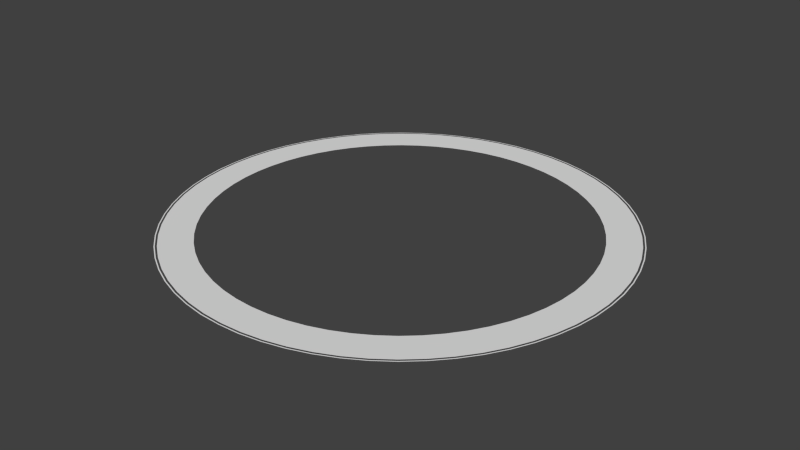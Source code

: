# Source: sunRadiiFade_MO.blend  (saved by Blender 2.64.0; exported with 4.5.12 LTS)
import bpy
from mathutils import Matrix  # noqa: F401  (used for matrix-valued properties, if any)

bpy.ops.wm.read_factory_settings(use_empty=True)
scene = bpy.context.scene
scene.name = 'Scene'

# ---- collections
col_collection_1 = bpy.data.collections.new('Collection 1'); scene.collection.children.link(col_collection_1)

# ---- world
world_world = bpy.data.worlds.new('World'); scene.world = world_world
world_world.color = (0.05088, 0.05088, 0.05088)
world_world.use_sun_shadow = False
world_world.sun_shadow_jitter_overblur = 0.0
world_world.cycles.sampling_method = 'MANUAL'
world_world.cycles.sample_map_resolution = 256

# ---- meshes
me_circle = bpy.data.meshes.new('Circle')
me_circle.from_pydata([(0.6313, 0.7693, 0.0), (0.4691, -0.8777, 0.0), (-0.9904, -0.09755, 0.0), (-0.6313, 0.7693, 0.0), (0.4691, 0.8777, 0.0), (0.6313, -0.7693, 0.0), (-0.2889, -0.9523, 0.0), (-0.9523, -0.2889, 0.0), (0.7693, -0.6313, 0.0), (-0.8777, -0.4691, 0.0), (0.09755, -0.9904, 0.0), (-0.9523, 0.2889, 0.0), (-0.2889, 0.9523, 0.0), (0.6397, -0.7795, -1.535e-07), (1.004, 0.09884, 1.143e-07), (-1.004, -0.09884, -1.143e-07), (-0.4753, -0.8893, -2.805e-07), (0.6397, 0.7795, 2.654e-07), (-0.4753, 0.8893, 1.974e-07), (-1.004, 0.09884, -6.117e-08), (0.2927, -0.9649, -2.337e-07), (0.7795, 0.6397, 2.4e-07), (-0.2927, 0.9649, 2.337e-07), (-0.9649, 0.2927, -5.701e-09), (-0.7795, -0.6397, -2.4e-07), (0.8893, -0.4753, -4.999e-08), (0.8893, 0.4753, 2.055e-07), (-0.8893, 0.4753, 4.999e-08), (-0.8893, -0.4753, -2.055e-07), (-0.09884, -1.004, -2.783e-07), (0.9649, 0.2927, 1.63e-07), (-0.09755, 0.9904, 0.0), (-0.4691, 0.8777, 0.0), (-0.7693, 0.6313, 0.0), (-0.8777, 0.4691, 0.0), (-0.9904, 0.09755, 0.0), (-0.7693, -0.6313, 0.0), (-0.6313, -0.7693, 0.0), (-0.4691, -0.8777, 0.0), (-0.09754, -0.9904, 0.0), (0.2889, -0.9523, 0.0), (0.8777, -0.4691, 0.0), (0.9523, -0.2889, 0.0), (0.9904, -0.09754, 0.0), (0.9904, 0.09755, 0.0), (0.9523, 0.2889, 0.0), (0.8777, 0.4691, 0.0), (0.7693, 0.6313, 0.0), (0.2889, 0.9523, 0.0), (0.09754, 0.9904, 0.0), (-0.08318, 0.8445, 0.0), (-0.2463, 0.8121, 0.0), (-0.4, 0.7484, 0.0), (-0.5384, 0.656, 0.0), (-0.656, 0.5384, 0.0), (-0.7484, 0.4, 0.0), (-0.8121, 0.2463, 0.0), (-0.8445, 0.08318, 0.0), (-0.8445, -0.08318, 0.0), (-0.8121, -0.2463, 0.0), (-0.7484, -0.4, 0.0), (-0.656, -0.5384, 0.0), (-0.5384, -0.656, 0.0), (-0.4, -0.7484, 0.0), (-0.2463, -0.8121, 0.0), (-0.08318, -0.8445, 0.0), (0.08318, -0.8445, 0.0), (0.2463, -0.8121, 0.0), (0.4, -0.7484, 0.0), (0.5384, -0.656, 0.0), (0.656, -0.5384, 0.0), (0.7484, -0.4, 0.0), (0.8121, -0.2463, 0.0), (0.8445, -0.08318, 0.0), (0.8445, 0.08318, 0.0), (0.8121, 0.2463, 0.0), (0.7484, 0.4, 0.0), (0.656, 0.5384, 0.0), (0.5384, 0.656, 0.0), (0.4, 0.7484, 0.0), (0.2463, 0.8121, 0.0), (0.08318, 0.8445, 0.0), (0.3808, -0.9194, 0.0), (-0.3808, 0.9194, 0.0), (0.7037, 0.7037, 0.0), (0.5529, 0.8275, 0.0), (0.9761, -0.1942, 0.0), (-0.3808, -0.9194, 0.0), (0.8275, -0.5529, 0.0), (-0.9194, 0.3808, 0.0), (-0.1942, 0.9761, 0.0), (0.8275, 0.5529, 0.0), (0.09884, 1.004, 2.783e-07), (0.2927, 0.9649, 2.849e-07), (0.4753, 0.8893, 2.805e-07), (1.004, -0.09884, 6.117e-08), (0.9649, -0.2927, 5.701e-09), (0.7795, -0.6397, -1.038e-07), (0.4753, -0.8893, -1.974e-07), (0.09884, -1.004, -2.61e-07), (-0.2927, -0.9649, -2.849e-07), (-0.6397, -0.7795, -2.654e-07), (-0.9649, -0.2927, -1.63e-07), (-0.7795, 0.6397, 1.038e-07), (-0.6397, 0.7795, 1.535e-07), (-0.09884, 1.004, 2.61e-07), (0.09834, 0.9985, 2.769e-07), (0.2912, 0.9601, 2.835e-07), (0.4729, 0.8848, 2.791e-07), (0.6365, 0.7755, 2.64e-07), (0.7755, 0.6365, 2.388e-07), (0.8848, 0.4729, 2.044e-07), (0.9601, 0.2912, 1.622e-07), (0.9985, 0.09834, 1.137e-07), (0.9985, -0.09834, 6.086e-08), (0.9601, -0.2912, 5.672e-09), (0.8848, -0.4729, -4.974e-08), (0.7755, -0.6365, -1.032e-07), (0.6365, -0.7755, -1.528e-07), (0.4729, -0.8848, -1.964e-07), (0.2912, -0.9601, -2.325e-07), (0.09834, -0.9985, -2.597e-07), (-0.09834, -0.9985, -2.769e-07), (-0.2912, -0.9601, -2.835e-07), (-0.4729, -0.8848, -2.791e-07), (-0.6365, -0.7755, -2.64e-07), (-0.7755, -0.6365, -2.388e-07), (-0.8848, -0.4729, -2.044e-07), (-0.9601, -0.2912, -1.622e-07), (-0.9985, -0.09834, -1.137e-07), (-0.9985, 0.09834, -6.086e-08), (-0.9601, 0.2912, -5.672e-09), (-0.8848, 0.4729, 4.974e-08), (-0.7755, 0.6365, 1.032e-07), (-0.6365, 0.7756, 1.528e-07), (-0.4729, 0.8848, 1.964e-07), (-0.2912, 0.9601, 2.325e-07), (-0.09834, 0.9985, 2.597e-07), (-0.3859, -0.9316, -2.841e-07), (0.713, -0.713, -1.293e-07), (0.5602, -0.8384, -1.763e-07), (0.3859, 0.9316, 2.841e-07), (-0.713, 0.713, 1.293e-07), (-1.008, 9.655e-07, -8.816e-08), (-0.5602, -0.8384, -2.743e-07), (0.3859, -0.9316, -2.166e-07), (0.713, 0.713, 2.539e-07), (0.1967, -0.989, -2.486e-07), (0.8384, 0.5602, 2.238e-07), (-0.1967, 0.989, 2.486e-07), (0.9316, 0.3859, 1.851e-07), (5.109e-09, 1.008, 2.71e-07), (0.1967, 0.989, 2.83e-07), (-0.8384, 0.5602, 7.724e-08), (-1.881e-07, 0.9952, 0.0), (-0.5529, 0.8275, 0.0), (-0.7037, 0.7037, 0.0), (-0.8275, 0.5529, 0.0), (-0.9761, 0.1942, 0.0), (-0.9952, 7.525e-08, 0.0), (-0.9761, -0.1942, 0.0), (-0.9194, -0.3808, 0.0), (-0.8275, -0.5529, 0.0), (-0.7037, -0.7037, 0.0), (-0.5529, -0.8275, 0.0), (-0.1942, -0.9761, 0.0), (3.245e-07, -0.9952, 0.0), (0.1942, -0.9761, 0.0), (0.5529, -0.8275, 0.0), (0.7037, -0.7037, 0.0), (0.9194, -0.3808, 0.0), (0.9952, 9.608e-07, 0.0), (0.9761, 0.1942, 0.0), (0.9194, 0.3808, 0.0), (0.3808, 0.9194, 0.0), (0.1942, 0.9761, 0.0), (-1.789e-07, 0.8486, 0.0), (-0.1656, 0.8323, 0.0), (-0.3248, 0.784, 0.0), (-0.4715, 0.7056, 0.0), (-0.6001, 0.6001, 0.0), (-0.7056, 0.4715, 0.0), (-0.784, 0.3248, 0.0), (-0.8323, 0.1656, 0.0), (-0.8486, 1.058e-07, 0.0), (-0.8323, -0.1656, 0.0), (-0.784, -0.3248, 0.0), (-0.7056, -0.4715, 0.0), (-0.6001, -0.6001, 0.0), (-0.4715, -0.7056, 0.0), (-0.3248, -0.784, 0.0), (-0.1656, -0.8323, 0.0), (2.586e-07, -0.8486, 0.0), (0.1656, -0.8323, 0.0), (0.3248, -0.784, 0.0), (0.4715, -0.7056, 0.0), (0.6001, -0.6001, 0.0), (0.7056, -0.4715, 0.0), (0.784, -0.3248, 0.0), (0.8323, -0.1656, 0.0), (0.8486, 8.614e-07, 0.0), (0.8323, 0.1656, 0.0), (0.784, 0.3248, 0.0), (0.7056, 0.4715, 0.0), (0.6001, 0.6001, 0.0), (0.4715, 0.7056, 0.0), (0.3248, 0.784, 0.0), (0.1656, 0.8323, 0.0), (0.5602, 0.8384, 2.743e-07), (0.989, 0.1967, 1.393e-07), (1.008, 6.774e-08, 8.816e-08), (0.989, -0.1967, 3.36e-08), (0.9316, -0.3859, -2.225e-08), (0.8384, -0.5602, -7.724e-08), (-5.11e-07, -1.008, -2.71e-07), (-0.1967, -0.989, -2.83e-07), (-0.713, -0.713, -2.539e-07), (-0.8384, -0.5602, -2.238e-07), (-0.9316, -0.3859, -1.851e-07), (-0.989, -0.1967, -1.393e-07), (-0.989, 0.1967, -3.36e-08), (-0.9316, 0.3859, 2.225e-08), (-0.5602, 0.8384, 1.763e-07), (-0.3859, 0.9316, 2.166e-07), (1.581e-08, 1.003, 2.696e-07), (0.1957, 0.984, 2.815e-07), (0.3839, 0.9269, 2.826e-07), (0.5574, 0.8342, 2.729e-07), (0.7094, 0.7094, 2.527e-07), (0.8342, 0.5574, 2.227e-07), (0.9269, 0.3839, 1.842e-07), (0.984, 0.1957, 1.386e-07), (1.003, 7.133e-08, 8.771e-08), (0.984, -0.1957, 3.343e-08), (0.9269, -0.3839, -2.214e-08), (0.8342, -0.5574, -7.685e-08), (0.7094, -0.7094, -1.286e-07), (0.5574, -0.8342, -1.754e-07), (0.3839, -0.9269, -2.155e-07), (0.1957, -0.984, -2.473e-07), (-4.999e-07, -1.003, -2.696e-07), (-0.1957, -0.984, -2.815e-07), (-0.3839, -0.9269, -2.826e-07), (-0.5574, -0.8342, -2.729e-07), (-0.7094, -0.7094, -2.527e-07), (-0.8342, -0.5574, -2.227e-07), (-0.9269, -0.3839, -1.842e-07), (-0.984, -0.1957, -1.386e-07), (-1.003, 9.642e-07, -8.771e-08), (-0.984, 0.1957, -3.343e-08), (-0.9269, 0.3839, 2.214e-08), (-0.8342, 0.5574, 7.685e-08), (-0.7094, 0.7094, 1.286e-07), (-0.5574, 0.8342, 1.754e-07), (-0.3839, 0.9269, 2.155e-07), (-0.1957, 0.984, 2.473e-07)], [], [(23, 131, 249, 220), (98, 145, 238, 119), (14, 210, 232, 113), (103, 142, 252, 133), (92, 152, 225, 106), (19, 220, 249, 130), (22, 136, 254, 223), (104, 134, 252, 142), (0, 85, 205, 78), (0, 78, 204, 84), (23, 221, 250, 131), (15, 129, 247, 219), (1, 68, 194, 82), (100, 123, 241, 215), (93, 141, 226, 107), (18, 223, 254, 135), (25, 213, 235, 116), (4, 79, 205, 85), (100, 138, 242, 123), (30, 209, 231, 112), (17, 109, 227, 208), (99, 121, 239, 147), (96, 115, 233, 211), (6, 64, 190, 87), (27, 132, 250, 221), (97, 139, 236, 117), (95, 211, 233, 114), (24, 126, 244, 216), (97, 117, 235, 213), (99, 214, 240, 121), (95, 114, 232, 210), (8, 88, 197, 70), (96, 212, 234, 115), (105, 151, 224, 137), (102, 128, 246, 218), (104, 222, 253, 134), (101, 216, 244, 125), (92, 106, 224, 151), (103, 133, 251, 153), (101, 125, 243, 144), (105, 137, 255, 149), (102, 219, 247, 128), (94, 108, 226, 141), (29, 122, 240, 214), (18, 135, 253, 222), (25, 116, 234, 212), (93, 107, 225, 152), (14, 113, 231, 209), (94, 208, 227, 108), (11, 56, 182, 89), (29, 215, 241, 122), (12, 83, 178, 51), (12, 51, 177, 90), (24, 217, 245, 126), (98, 119, 237, 140), (13, 140, 237, 118), (13, 118, 236, 139), (15, 143, 248, 129), (16, 144, 243, 124), (16, 124, 242, 138), (17, 146, 228, 109), (19, 130, 248, 143), (20, 147, 239, 120), (20, 120, 238, 145), (21, 148, 229, 110), (21, 110, 228, 146), (22, 149, 255, 136), (26, 150, 230, 111), (26, 111, 229, 148), (27, 153, 251, 132), (30, 112, 230, 150), (46, 91, 203, 76), (48, 80, 206, 174), (9, 60, 186, 161), (5, 69, 195, 168), (36, 61, 187, 162), (32, 52, 178, 83), (2, 160, 185, 58), (48, 175, 207, 80), (6, 165, 191, 64), (34, 89, 182, 55), (11, 158, 183, 56), (43, 171, 200, 73), (28, 218, 246, 127), (3, 53, 179, 155), (37, 164, 189, 62), (45, 75, 201, 172), (3, 156, 180, 53), (40, 67, 193, 167), (45, 173, 202, 75), (49, 154, 176, 81), (4, 174, 206, 79), (37, 62, 188, 163), (8, 70, 196, 169), (41, 170, 198, 71), (46, 76, 202, 173), (1, 168, 195, 68), (43, 73, 199, 86), (35, 159, 184, 57), (44, 172, 201, 74), (39, 166, 192, 65), (28, 127, 245, 217), (41, 71, 197, 88), (38, 87, 190, 63), (47, 77, 203, 91), (31, 90, 177, 50), (7, 59, 185, 160), (47, 84, 204, 77), (34, 55, 181, 157), (7, 161, 186, 59), (10, 167, 193, 66), (38, 63, 189, 164), (42, 86, 199, 72), (31, 50, 176, 154), (33, 157, 181, 54), (40, 82, 194, 67), (2, 58, 184, 159), (42, 72, 198, 170), (49, 81, 207, 175), (33, 54, 180, 156), (9, 162, 187, 60), (5, 169, 196, 69), (36, 163, 188, 61), (32, 155, 179, 52), (39, 65, 191, 165), (44, 74, 200, 171), (10, 66, 192, 166), (35, 57, 183, 158)])
_uv = me_circle.uv_layers.new(name='UVMap')
_uv.uv.foreach_set('vector', [1.193, 0.9175, 1.183, 0.9114, 1.22, 0.8424, 1.231, 0.8474, 0.3028, -0.2837, 0.3807, -0.2992, 0.3825, -0.2875, 0.3057, -0.2722, -0.3011, 0.3825, -0.2856, 0.3046, -0.2741, 0.3075, -0.2894, 0.3843, 0.9814, 1.151, 0.9153, 1.196, 0.9092, 1.185, 0.9743, 1.142, 0.2267, 1.263, 0.1533, 1.233, 0.1584, 1.222, 0.2306, 1.252, 1.261, 0.7741, 1.231, 0.8474, 1.22, 0.8424, 1.25, 0.7701, 0.539, 1.31, 0.5384, 1.298, 0.6163, 1.29, 0.618, 1.302, 0.8453, 1.233, 0.8402, 1.222, 0.9092, 1.185, 0.9153, 1.196, 0.9182, 0.7508, 0.8916, 0.7907, 0.8338, 0.7478, 0.8565, 0.7138, 0.9182, 0.7508, 0.8565, 0.7138, 0.8758, 0.6777, 0.9409, 0.7085, 1.193, 0.9175, 1.149, 0.9835, 1.14, 0.9764, 1.183, 0.9114, 1.3, 0.6202, 1.288, 0.6184, 1.296, 0.5406, 1.308, 0.5411, 0.5707, 0.01587, 0.5602, 0.08709, 0.5194, 0.08307, 0.523, 0.01116, 0.9155, -0.1927, 0.9094, -0.1826, 0.8404, -0.2195, 0.8455, -0.2302, 0.08324, 1.195, 0.01721, 1.151, 0.02428, 1.142, 0.08934, 1.185, 0.6959, 1.286, 0.618, 1.302, 0.6163, 1.29, 0.693, 1.275, -0.1002, -0.04219, -0.04405, -0.09834, -0.03608, -0.08955, -0.09141, -0.03422, 0.8611, 0.8278, 0.8078, 0.7795, 0.8338, 0.7478, 0.8916, 0.7907, 0.9155, -0.1927, 0.9815, -0.1486, 0.9745, -0.1391, 0.9094, -0.1826, -0.3089, 0.541, -0.3089, 0.4615, -0.2971, 0.4621, -0.2971, 0.5404, -0.1507, 0.9833, -0.1412, 0.9763, -0.09154, 1.037, -0.1003, 1.045, 0.6182, -0.2992, 0.6165, -0.2874, 0.5386, -0.2951, 0.5392, -0.307, -0.1947, 0.08522, -0.1845, 0.09133, -0.2214, 0.1603, -0.2322, 0.1553, 0.2078, 0.1068, 0.2506, 0.1646, 0.219, 0.1905, 0.1707, 0.1372, 1.099, 1.045, 1.09, 1.037, 1.14, 0.9764, 1.149, 0.9835, 0.01736, -0.1487, 0.08339, -0.1928, 0.08949, -0.1827, 0.02443, -0.1392, -0.2626, 0.2286, -0.2322, 0.1553, -0.2214, 0.1603, -0.2514, 0.2326, 1.231, 0.1554, 1.22, 0.1605, 1.183, 0.09146, 1.194, 0.08536, 0.01736, -0.1487, 0.02443, -0.1392, -0.03608, -0.08955, -0.04405, -0.09834, 0.6182, -0.2992, 0.6961, -0.2837, 0.6932, -0.2722, 0.6165, -0.2874, -0.2626, 0.2286, -0.2514, 0.2326, -0.2741, 0.3075, -0.2856, 0.3046, 0.7503, 0.08015, 0.7902, 0.1068, 0.7473, 0.1646, 0.7133, 0.1419, -0.1947, 0.08522, -0.1506, 0.01919, -0.1411, 0.02626, -0.1845, 0.09133, 0.3805, 1.302, 0.3026, 1.286, 0.3055, 1.275, 0.3823, 1.29, 1.308, 0.4617, 1.296, 0.4623, 1.288, 0.3844, 1.3, 0.3827, 0.8453, 1.233, 0.7719, 1.263, 0.7679, 1.252, 0.8402, 1.222, 1.149, 0.01933, 1.194, 0.08536, 1.183, 0.09146, 1.14, 0.0264, 0.2267, 1.263, 0.2306, 1.252, 0.3055, 1.275, 0.3026, 1.286, 0.9814, 1.151, 0.9743, 1.142, 1.035, 1.092, 1.043, 1.101, 1.149, 0.01933, 1.14, 0.0264, 1.09, -0.0341, 1.099, -0.04207, 0.3805, 1.302, 0.3823, 1.29, 0.4602, 1.298, 0.4596, 1.31, 1.308, 0.4617, 1.308, 0.5411, 1.296, 0.5406, 1.296, 0.4623, -0.04417, 1.101, -0.0362, 1.092, 0.02428, 1.142, 0.01721, 1.151, 0.7721, -0.2606, 0.7681, -0.2494, 0.6932, -0.2722, 0.6961, -0.2837, 0.6959, 1.286, 0.693, 1.275, 0.7679, 1.252, 0.7719, 1.263, -0.1002, -0.04219, -0.09141, -0.03422, -0.1411, 0.02626, -0.1506, 0.01919, 0.08324, 1.195, 0.08934, 1.185, 0.1584, 1.222, 0.1533, 1.233, -0.3011, 0.3825, -0.2894, 0.3843, -0.2971, 0.4621, -0.3089, 0.4615, -0.04417, 1.101, -0.1003, 1.045, -0.09154, 1.037, -0.0362, 1.092, 0.1062, 0.7907, 0.1641, 0.7478, 0.19, 0.7794, 0.1367, 0.8277, 0.7721, -0.2606, 0.8455, -0.2302, 0.8404, -0.2195, 0.7681, -0.2494, 0.5229, 0.9878, 0.4749, 0.9878, 0.4784, 0.9158, 0.5193, 0.9158, 0.5229, 0.9878, 0.5193, 0.9158, 0.5601, 0.9118, 0.5706, 0.9831, 1.231, 0.1554, 1.261, 0.2288, 1.25, 0.2328, 1.22, 0.1605, 0.3028, -0.2837, 0.3057, -0.2722, 0.2308, -0.2495, 0.2268, -0.2607, 0.1534, -0.2303, 0.2268, -0.2607, 0.2308, -0.2495, 0.1585, -0.2195, 0.1534, -0.2303, 0.1585, -0.2195, 0.08949, -0.1827, 0.08339, -0.1928, 1.3, 0.6202, 1.284, 0.6981, 1.273, 0.6952, 1.288, 0.6184, 1.043, -0.09823, 1.099, -0.04207, 1.09, -0.0341, 1.035, -0.08944, 1.043, -0.09823, 1.035, -0.08944, 0.9745, -0.1391, 0.9815, -0.1486, -0.1507, 0.9833, -0.1948, 0.9173, -0.1846, 0.9112, -0.1412, 0.9763, 1.261, 0.7741, 1.25, 0.7701, 1.273, 0.6952, 1.284, 0.6981, 0.4598, -0.307, 0.5392, -0.307, 0.5386, -0.2951, 0.4603, -0.2951, 0.4598, -0.307, 0.4603, -0.2951, 0.3825, -0.2875, 0.3807, -0.2992, -0.2322, 0.8473, -0.2626, 0.7739, -0.2515, 0.7699, -0.2215, 0.8422, -0.2322, 0.8473, -0.2215, 0.8422, -0.1846, 0.9112, -0.1948, 0.9173, 0.539, 1.31, 0.4596, 1.31, 0.4602, 1.298, 0.5384, 1.298, -0.2857, 0.6979, -0.3012, 0.62, -0.2894, 0.6183, -0.2742, 0.695, -0.2857, 0.6979, -0.2742, 0.695, -0.2515, 0.7699, -0.2626, 0.7739, 1.099, 1.045, 1.043, 1.101, 1.035, 1.092, 1.09, 1.037, -0.3089, 0.541, -0.2971, 0.5404, -0.2894, 0.6183, -0.3012, 0.62, 0.9825, 0.5712, 0.9732, 0.6183, 0.9033, 0.6008, 0.9113, 0.5607, 0.7901, 0.8922, 0.7472, 0.8343, 0.7789, 0.8084, 0.8272, 0.8617, 0.01535, 0.4277, 0.08657, 0.4382, 0.08255, 0.479, 0.01063, 0.4754, 0.6637, 0.03916, 0.6394, 0.107, 0.6003, 0.09507, 0.6178, 0.02523, 0.03865, 0.3347, 0.1064, 0.359, 0.09455, 0.3981, 0.02471, 0.3806, 0.4271, 0.9831, 0.4377, 0.9118, 0.4784, 0.9158, 0.4749, 0.9878, 0.02468, 0.6182, 0.01533, 0.5711, 0.08655, 0.5606, 0.09453, 0.6007, 0.7901, 0.8922, 0.7502, 0.9188, 0.7132, 0.8571, 0.7472, 0.8343, 0.2078, 0.1068, 0.2476, 0.0801, 0.2847, 0.1419, 0.2506, 0.1646, 0.1706, 0.8617, 0.1367, 0.8277, 0.19, 0.7794, 0.2189, 0.8083, 0.1062, 0.7907, 0.07957, 0.7508, 0.1413, 0.7137, 0.1641, 0.7478, 0.9409, 0.2905, 0.9593, 0.3348, 0.8915, 0.3591, 0.8758, 0.3213, 1.284, 0.3048, 1.3, 0.3827, 1.288, 0.3844, 1.273, 0.3077, 0.3342, 0.9598, 0.3584, 0.892, 0.3976, 0.9038, 0.3801, 0.9737, 0.07963, 0.2481, 0.1063, 0.2082, 0.1641, 0.2511, 0.1414, 0.2851, 0.9872, 0.4755, 0.9153, 0.479, 0.9113, 0.4383, 0.9826, 0.4278, 0.3342, 0.9598, 0.2899, 0.9414, 0.3207, 0.8763, 0.3584, 0.892, 0.475, 0.01116, 0.4785, 0.08307, 0.4378, 0.08707, 0.4273, 0.01585, 0.9872, 0.4755, 0.9872, 0.5235, 0.9153, 0.52, 0.9153, 0.479, 0.7079, 0.9414, 0.6636, 0.9598, 0.6393, 0.892, 0.6771, 0.8763, 0.8611, 0.8278, 0.8272, 0.8617, 0.7789, 0.8084, 0.8078, 0.7795, 0.07963, 0.2481, 0.1414, 0.2851, 0.1221, 0.3212, 0.05701, 0.2904, 0.7503, 0.08015, 0.7133, 0.1419, 0.6772, 0.1226, 0.708, 0.05752, 0.8273, 0.1372, 0.8612, 0.1712, 0.8079, 0.2195, 0.7789, 0.1906, 0.9825, 0.5712, 0.9113, 0.5607, 0.9153, 0.52, 0.9872, 0.5235, 0.5707, 0.01587, 0.6178, 0.02523, 0.6003, 0.09507, 0.5602, 0.08709, 0.9409, 0.2905, 0.8758, 0.3213, 0.8565, 0.2852, 0.9183, 0.2482, 0.05696, 0.7084, 0.0386, 0.6641, 0.1064, 0.6399, 0.1221, 0.6777, 0.9732, 0.3807, 0.9826, 0.4278, 0.9113, 0.4383, 0.9033, 0.3982, 0.29, 0.05749, 0.3343, 0.03913, 0.3585, 0.1069, 0.3207, 0.1226, 1.284, 0.3048, 1.273, 0.3077, 1.25, 0.2328, 1.261, 0.2288, 0.8273, 0.1372, 0.7789, 0.1906, 0.7473, 0.1646, 0.7902, 0.1068, 0.1367, 0.1711, 0.1707, 0.1372, 0.219, 0.1905, 0.1901, 0.2195, 0.9592, 0.6642, 0.8914, 0.6399, 0.9033, 0.6008, 0.9732, 0.6183, 0.6177, 0.9737, 0.5706, 0.9831, 0.5601, 0.9118, 0.6002, 0.9039, 0.01063, 0.5234, 0.08255, 0.5199, 0.08655, 0.5606, 0.01533, 0.5711, 0.9592, 0.6642, 0.9409, 0.7085, 0.8758, 0.6777, 0.8914, 0.6399, 0.1706, 0.8617, 0.2189, 0.8083, 0.2506, 0.8343, 0.2077, 0.8921, 0.01063, 0.5234, 0.01063, 0.4754, 0.08255, 0.479, 0.08255, 0.5199, 0.3802, 0.02521, 0.4273, 0.01585, 0.4378, 0.08707, 0.3977, 0.09506, 0.1367, 0.1711, 0.1901, 0.2195, 0.1641, 0.2511, 0.1063, 0.2082, 0.8917, 0.2083, 0.9183, 0.2482, 0.8565, 0.2852, 0.8338, 0.2512, 0.6177, 0.9737, 0.6002, 0.9039, 0.6393, 0.892, 0.6636, 0.9598, 0.2476, 0.9188, 0.2077, 0.8921, 0.2506, 0.8343, 0.2846, 0.857, 0.475, 0.01116, 0.523, 0.01116, 0.5194, 0.08307, 0.4785, 0.08307, 0.02468, 0.6182, 0.09453, 0.6007, 0.1064, 0.6399, 0.0386, 0.6641, 0.8917, 0.2083, 0.8338, 0.2512, 0.8079, 0.2195, 0.8612, 0.1712, 0.7079, 0.9414, 0.6771, 0.8763, 0.7132, 0.8571, 0.7502, 0.9188, 0.2476, 0.9188, 0.2846, 0.857, 0.3207, 0.8763, 0.2899, 0.9414, 0.01535, 0.4277, 0.02471, 0.3806, 0.09455, 0.3981, 0.08657, 0.4382, 0.6637, 0.03916, 0.708, 0.05752, 0.6772, 0.1226, 0.6394, 0.107, 0.03865, 0.3347, 0.05701, 0.2904, 0.1221, 0.3212, 0.1064, 0.359, 0.4271, 0.9831, 0.3801, 0.9737, 0.3976, 0.9038, 0.4377, 0.9118, 0.29, 0.05749, 0.3207, 0.1226, 0.2847, 0.1419, 0.2476, 0.0801, 0.9732, 0.3807, 0.9033, 0.3982, 0.8915, 0.3591, 0.9593, 0.3348, 0.3802, 0.02521, 0.3977, 0.09506, 0.3585, 0.1069, 0.3343, 0.03913, 0.05696, 0.7084, 0.1221, 0.6777, 0.1413, 0.7137, 0.07957, 0.7508])
me_circle.use_remesh_preserve_volume = False
me_circle.use_remesh_preserve_attributes = False
me_circle.use_mirror_vertex_groups = False
me_circle.update()
arm_armature = bpy.data.armatures.new('Armature')  # bones are not reproduced

# ---- objects
ob_armature = bpy.data.objects.new('Armature', arm_armature)
ob_circle = bpy.data.objects.new('Circle', me_circle)

# ---- transforms, parenting, visibility, modifiers, constraints
ob_armature.location = (0.0, 0.0, 0.0)
ob_armature.lineart.crease_threshold = 0.0
ob_circle.parent = ob_armature
ob_circle.location = (0.0, 0.0, 0.0)
ob_circle.lineart.crease_threshold = 0.0
_vg = ob_circle.vertex_groups.new(name='Parent')
for _i, _w in zip([0, 1, 2, 3, 4, 5, 6, 7, 8, 9, 10, 11, 12, 13, 14, 15, 16, 17, 18, 19, 20, 21, 22, 23, 24, 25, 26, 27, 28, 29, 30, 31, 32, 33, 34, 35, 36, 37, 38, 39, 40, 41, 42, 43, 44, 45, 46, 47, 48, 49, 82, 83, 84, 85, 86, 87, 88, 89, 90, 91, 92, 93, 94, 95, 96, 97, 98, 99, 100, 101, 102, 103, 104, 105, 106, 107, 108, 109, 110, 111, 112, 113, 114, 115, 116, 117, 118, 119, 120, 121, 122, 123, 124, 125, 126, 127, 128, 129, 130, 131, 132, 133, 134, 135, 136, 137, 138, 139, 140, 141, 142, 143, 144, 145, 146, 147, 148, 149, 150, 151, 152, 153, 154, 155, 156, 157, 158, 159, 160, 161, 162, 163, 164, 165, 166, 167, 168, 169, 170, 171, 172, 173, 174, 175, 208, 209, 210, 211, 212, 213, 214, 215, 216, 217, 218, 219, 220, 221, 222, 223, 224, 225, 226, 227, 228, 229, 230, 231, 232, 233, 234, 235, 236, 237, 238, 239, 240, 241, 242, 243, 244, 245, 246, 247, 248, 249, 250, 251, 252, 253, 254, 255], [0.5, 0.5, 0.5, 0.5, 0.5, 0.5, 0.5, 0.5, 0.5, 0.5, 0.5, 0.5, 0.5, 1.0, 1.0, 1.0, 1.0, 1.0, 1.0, 1.0, 1.0, 1.0, 1.0, 1.0, 1.0, 1.0, 1.0, 1.0, 1.0, 1.0, 1.0, 1.0, 1.0, 1.0, 1.0, 1.0, 1.0, 1.0, 1.0, 1.0, 1.0, 1.0, 1.0, 1.0, 1.0, 1.0, 1.0, 1.0, 1.0, 1.0, 0.5, 0.5, 0.5, 0.5, 0.5, 0.5, 0.5, 0.5, 0.5, 0.5, 1.0, 1.0, 1.0, 1.0, 1.0, 1.0, 1.0, 1.0, 1.0, 1.0, 1.0, 1.0, 1.0, 1.0, 1.0, 1.0, 1.0, 1.0, 1.0, 1.0, 1.0, 1.0, 1.0, 1.0, 1.0, 1.0, 1.0, 1.0, 1.0, 1.0, 1.0, 1.0, 1.0, 1.0, 1.0, 1.0, 1.0, 1.0, 1.0, 1.0, 1.0, 1.0, 1.0, 1.0, 1.0, 1.0, 1.0, 1.0, 1.0, 1.0, 1.0, 1.0, 1.0, 1.0, 1.0, 1.0, 1.0, 1.0, 1.0, 1.0, 1.0, 1.0, 1.0, 1.0, 1.0, 1.0, 1.0, 1.0, 1.0, 1.0, 1.0, 1.0, 1.0, 1.0, 1.0, 1.0, 1.0, 1.0, 1.0, 1.0, 1.0, 1.0, 1.0, 1.0, 1.0, 1.0, 1.0, 1.0, 1.0, 1.0, 1.0, 1.0, 1.0, 1.0, 1.0, 1.0, 1.0, 1.0, 1.0, 1.0, 1.0, 1.0, 1.0, 1.0, 1.0, 1.0, 1.0, 1.0, 1.0, 1.0, 1.0, 1.0, 1.0, 1.0, 1.0, 1.0, 1.0, 1.0, 1.0, 1.0, 1.0, 1.0, 1.0, 1.0, 1.0, 1.0, 1.0, 1.0, 1.0, 1.0, 1.0, 1.0]): _vg.add([_i], _w, 'REPLACE')
_vg = ob_circle.vertex_groups.new(name='Bone')
_vg = ob_circle.vertex_groups.new(name='Bone.001')
for _i, _w in zip([50, 51, 80, 81, 176, 177, 207], [0.4513, 0.03194, 0.03149, 0.4508, 0.8387, 0.06387, 0.06298]): _vg.add([_i], _w, 'REPLACE')
_vg = ob_circle.vertex_groups.new(name='Bone.002')
for _i, _w in zip([72, 73, 74, 75, 199, 200, 201], [0.04232, 0.4019, 0.3999, 0.04041, 0.08463, 0.7191, 0.08081]): _vg.add([_i], _w, 'REPLACE')
_vg = ob_circle.vertex_groups.new(name='Bone.003')
for _i, _w in zip([64, 65, 66, 67, 68, 191, 192, 193, 194], [0.06469, 0.476, 0.4785, 0.06919, 0.001939, 0.1294, 0.8225, 0.1345, 0.003878]): _vg.add([_i], _w, 'REPLACE')
_vg = ob_circle.vertex_groups.new(name='Bone.004')
for _i, _w in zip([56, 57, 58, 59, 183, 184, 185], [0.02585, 0.4376, 0.4417, 0.02997, 0.05169, 0.8234, 0.05994]): _vg.add([_i], _w, 'REPLACE')
_vg = ob_circle.vertex_groups.new(name='Bone.005')
for _i, _w in zip([76, 77, 78, 79, 203, 204, 205], [0.04089, 0.4523, 0.4473, 0.03597, 0.08179, 0.8227, 0.07195]): _vg.add([_i], _w, 'REPLACE')
_vg = ob_circle.vertex_groups.new(name='Bone.006')
for _i, _w in zip([68, 69, 70, 71, 195, 196, 197], [0.05768, 0.4108, 0.3977, 0.04465, 0.1154, 0.7062, 0.0893]): _vg.add([_i], _w, 'REPLACE')
_vg = ob_circle.vertex_groups.new(name='Bone.007')
for _i, _w in zip([60, 61, 62, 63, 187, 188, 189], [0.03498, 0.4567, 0.4857, 0.06393, 0.06995, 0.8435, 0.1279]): _vg.add([_i], _w, 'REPLACE')
_vg = ob_circle.vertex_groups.new(name='Bone.008')
for _i, _w in zip([52, 53, 54, 55, 179, 180, 181], [0.03426, 0.4603, 0.4501, 0.02412, 0.06851, 0.8521, 0.04824]): _vg.add([_i], _w, 'REPLACE')
_vg = ob_circle.vertex_groups.new(name='Bone.009')
for _i, _w in zip([75, 76, 77, 78, 202, 203, 204], [0.04415, 0.4502, 0.4439, 0.03781, 0.08829, 0.8121, 0.07563]): _vg.add([_i], _w, 'REPLACE')
_vg = ob_circle.vertex_groups.new(name='Bone.010')
for _i, _w in zip([67, 68, 69, 70, 194, 195, 196], [0.059, 0.4132, 0.4113, 0.05711, 0.118, 0.7084, 0.1142]): _vg.add([_i], _w, 'REPLACE')
_vg = ob_circle.vertex_groups.new(name='Bone.011')
for _i, _w in zip([59, 60, 61, 62, 186, 187, 188], [0.03278, 0.4531, 0.4558, 0.03553, 0.06555, 0.8406, 0.07106]): _vg.add([_i], _w, 'REPLACE')
_vg = ob_circle.vertex_groups.new(name='Bone.012')
for _i, _w in zip([51, 52, 53, 54, 178, 179, 180], [0.03171, 0.4538, 0.4541, 0.03201, 0.06341, 0.8441, 0.06401]): _vg.add([_i], _w, 'REPLACE')
_vg = ob_circle.vertex_groups.new(name='Bone.013')
for _i, _w in zip([74, 75, 76, 77, 201, 202, 203], [0.04484, 0.4426, 0.4373, 0.03953, 0.08968, 0.7955, 0.07906]): _vg.add([_i], _w, 'REPLACE')
_vg = ob_circle.vertex_groups.new(name='Bone.014')
for _i, _w in zip([66, 67, 68, 69, 193, 194, 195], [0.05693, 0.4081, 0.4085, 0.05738, 0.1139, 0.7023, 0.1148]): _vg.add([_i], _w, 'REPLACE')
_vg = ob_circle.vertex_groups.new(name='Bone.015')
for _i, _w in zip([58, 59, 60, 61, 185, 186, 187], [0.03095, 0.4556, 0.4598, 0.03516, 0.06189, 0.8493, 0.07032]): _vg.add([_i], _w, 'REPLACE')
_vg = ob_circle.vertex_groups.new(name='Bone.016')
for _i, _w in zip([50, 51, 52, 53, 177, 178, 179], [0.03255, 0.46, 0.4619, 0.03439, 0.06509, 0.8549, 0.06878]): _vg.add([_i], _w, 'REPLACE')
_vg = ob_circle.vertex_groups.new(name='Bone.017')
for _i, _w in zip([73, 74, 75, 76, 200, 201, 202], [0.05946, 0.4561, 0.4397, 0.04314, 0.1189, 0.7932, 0.08628]): _vg.add([_i], _w, 'REPLACE')
_vg = ob_circle.vertex_groups.new(name='Bone.018')
for _i, _w in zip([65, 66, 67, 68, 192, 193, 194], [0.03513, 0.3853, 0.4085, 0.05827, 0.07025, 0.7004, 0.1165]): _vg.add([_i], _w, 'REPLACE')
_vg = ob_circle.vertex_groups.new(name='Bone.019')
for _i, _w in zip([57, 58, 59, 60, 184, 185, 186], [0.03884, 0.469, 0.4637, 0.03356, 0.07768, 0.8602, 0.06713]): _vg.add([_i], _w, 'REPLACE')
_vg = ob_circle.vertex_groups.new(name='Bone.020')
for _i, _w in zip([50, 51, 52, 81, 176, 177, 178], [0.4621, 0.4586, 0.03205, 0.03552, 0.07105, 0.8531, 0.0641]): _vg.add([_i], _w, 'REPLACE')
_vg = ob_circle.vertex_groups.new(name='Bone.021')
for _i, _w in zip([71, 72, 73, 74, 198, 199, 200], [0.04743, 0.4398, 0.4512, 0.0588, 0.09486, 0.7847, 0.1176]): _vg.add([_i], _w, 'REPLACE')
_vg = ob_circle.vertex_groups.new(name='Bone.022')
for _i, _w in zip([63, 64, 65, 66, 190, 191, 192], [0.0545, 0.4095, 0.3906, 0.03561, 0.109, 0.7099, 0.07121]): _vg.add([_i], _w, 'REPLACE')
_vg = ob_circle.vertex_groups.new(name='Bone.023')
for _i, _w in zip([55, 56, 57, 58, 182, 183, 184], [0.02587, 0.465, 0.4788, 0.03967, 0.05173, 0.8784, 0.07933]): _vg.add([_i], _w, 'REPLACE')
_vg = ob_circle.vertex_groups.new(name='Bone.024')
for _i, _w in zip([50, 79, 80, 81, 176, 206, 207], [0.03561, 0.03515, 0.463, 0.4635, 0.07122, 0.07029, 0.8557]): _vg.add([_i], _w, 'REPLACE')
_vg = ob_circle.vertex_groups.new(name='Bone.025')
for _i, _w in zip([70, 71, 72, 73, 197, 198, 199], [0.04923, 0.4374, 0.434, 0.04582, 0.09846, 0.7764, 0.09165]): _vg.add([_i], _w, 'REPLACE')
_vg = ob_circle.vertex_groups.new(name='Bone.026')
for _i, _w in zip([62, 63, 64, 65, 189, 190, 191], [0.05443, 0.4159, 0.4179, 0.05644, 0.1089, 0.7229, 0.1129]): _vg.add([_i], _w, 'REPLACE')
_vg = ob_circle.vertex_groups.new(name='Bone.027')
for _i, _w in zip([54, 55, 56, 57, 181, 182, 183], [0.0255, 0.4677, 0.47, 0.02778, 0.05099, 0.8843, 0.05557]): _vg.add([_i], _w, 'REPLACE')
_vg = ob_circle.vertex_groups.new(name='Bone.028')
for _i, _w in zip([78, 79, 80, 81, 205, 206, 207], [0.03681, 0.4577, 0.4525, 0.03159, 0.07362, 0.8417, 0.06318]): _vg.add([_i], _w, 'REPLACE')
_vg = ob_circle.vertex_groups.new(name='Bone.029')
for _i, _w in zip([69, 70, 71, 72, 196, 197, 198], [0.0623, 0.4473, 0.4315, 0.04652, 0.1246, 0.77, 0.09305]): _vg.add([_i], _w, 'REPLACE')
_vg = ob_circle.vertex_groups.new(name='Bone.030')
for _i, _w in zip([61, 62, 63, 64, 188, 189, 190], [0.03028, 0.3893, 0.4141, 0.05514, 0.06057, 0.718, 0.1103]): _vg.add([_i], _w, 'REPLACE')
_vg = ob_circle.vertex_groups.new(name='Bone.031')
for _i, _w in zip([53, 54, 55, 56, 180, 181, 182], [0.03368, 0.4775, 0.4699, 0.02613, 0.06736, 0.8876, 0.05227]): _vg.add([_i], _w, 'REPLACE')
_vg = ob_circle.vertex_groups.new(name='Bone.032')
for _i, _w in zip([77, 78, 79, 80, 204, 205, 206], [0.03877, 0.4551, 0.4505, 0.03421, 0.07754, 0.8326, 0.06842]): _vg.add([_i], _w, 'REPLACE')
_m = ob_circle.modifiers.new('Armature', 'ARMATURE')
_m.object = ob_armature
_m.use_bone_envelopes = True

# ---- collection membership
col_collection_1.objects.link(ob_armature)
col_collection_1.objects.link(ob_circle)

# ---- scene / render settings (as saved in the file)
scene.frame_start = 0; scene.frame_end = 100; scene.frame_set(28)
scene.render.engine = 'BLENDER_EEVEE_NEXT'
scene.render.image_settings.color_mode = 'RGB'
scene.render.image_settings.compression = 90
scene.render.resolution_percentage = 50
scene.render.dither_intensity = 0.0
scene.render.bake_margin = 2
scene.render.bake_bias = 0.0
scene.cycles.use_denoising = False
scene.cycles.samples = 10
scene.cycles.sampling_pattern = 'TABULATED_SOBOL'
scene.cycles.light_sampling_threshold = 0.0
scene.cycles.use_adaptive_sampling = False
scene.cycles.use_light_tree = False
scene.cycles.blur_glossy = 0.0
scene.cycles.volume_bounces = 1
scene.cycles.pixel_filter_type = 'GAUSSIAN'
scene.cycles.sample_clamp_indirect = 0.0
scene.view_settings.view_transform = 'Standard'
bpy.context.view_layer.update()

# ---- added for rendering (the .blend has no active camera and no usable light): camera, sun
cam_auto = bpy.data.cameras.new('AutoCamera')
cam_auto.lens = 50.0
cam_auto.sensor_width = 36.0
cam_auto.clip_end = 1000.0
ob_auto_camera = bpy.data.objects.new('AutoCamera', cam_auto)
scene.collection.objects.link(ob_auto_camera)
ob_auto_camera.location = (2.63886, -3.16663, 2.11109)
ob_auto_camera.rotation_euler = (1.09748, -7.21219e-08, 0.694738)
scene.camera = ob_auto_camera
light_auto_sun = bpy.data.lights.new('AutoSun', 'SUN')
light_auto_sun.energy = 3.0
light_auto_sun.angle = 0.0523599
ob_auto_sun = bpy.data.objects.new('AutoSun', light_auto_sun)
scene.collection.objects.link(ob_auto_sun)
ob_auto_sun.rotation_euler = (0.872665, 0.174533, 0.523599)
bpy.context.view_layer.update()
